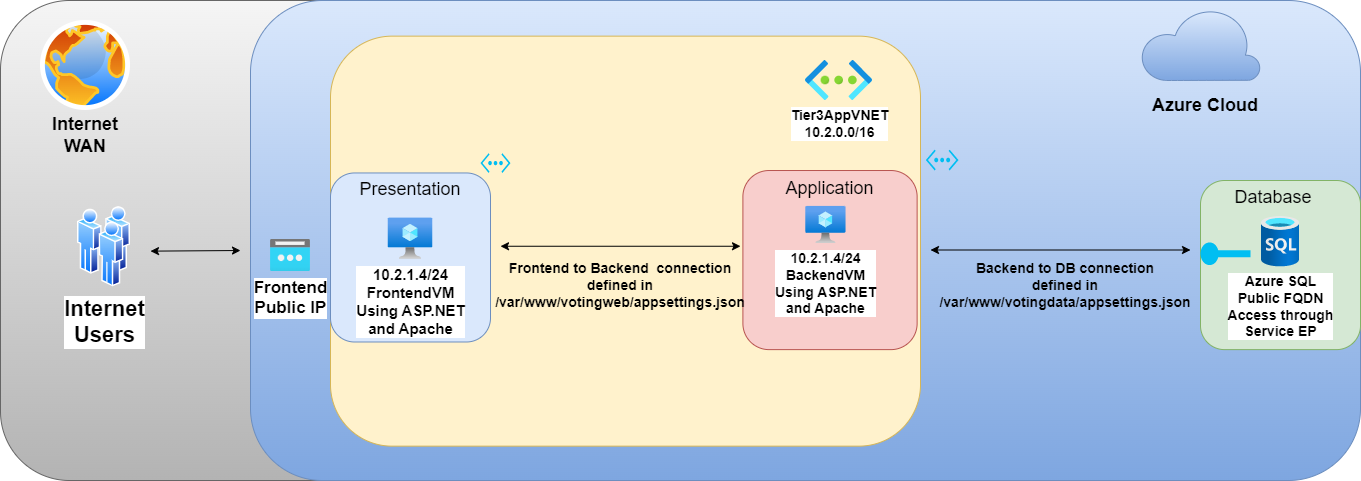

The diagram above was exported from draw.io. Its source (the exported page's mxGraphModel, read from the mxfile embedded in the PNG):
<mxGraphModel dx="1858" dy="629" grid="1" gridSize="10" guides="1" tooltips="1" connect="1" arrows="1" fold="1" page="1" pageScale="1" pageWidth="850" pageHeight="1100" math="0" shadow="0">
  <root>
    <mxCell id="0" />
    <mxCell id="1" parent="0" />
    <mxCell id="HnCnnU1W_g6TwEuYqNt5-39" value="" style="rounded=1;whiteSpace=wrap;html=1;shadow=0;glass=0;fontSize=18;fillColor=#f5f5f5;gradientColor=#b3b3b3;strokeColor=#666666;" vertex="1" parent="1">
      <mxGeometry x="-380" y="20" width="460" height="480" as="geometry" />
    </mxCell>
    <mxCell id="HnCnnU1W_g6TwEuYqNt5-36" value="" style="rounded=1;whiteSpace=wrap;html=1;fillColor=#dae8fc;gradientColor=#7ea6e0;strokeColor=#6c8ebf;" vertex="1" parent="1">
      <mxGeometry x="-130" y="20" width="1110" height="480" as="geometry" />
    </mxCell>
    <mxCell id="HnCnnU1W_g6TwEuYqNt5-1" value="" style="rounded=1;whiteSpace=wrap;html=1;fillColor=#fff2cc;strokeColor=#d6b656;" vertex="1" parent="1">
      <mxGeometry x="-50" y="55.64" width="590" height="410" as="geometry" />
    </mxCell>
    <mxCell id="HnCnnU1W_g6TwEuYqNt5-5" value="&lt;font style=&quot;font-size: 14px;&quot;&gt;&lt;b&gt;Tier3AppVNET&lt;br&gt;10.2.0.0/16&lt;/b&gt;&lt;/font&gt;" style="aspect=fixed;html=1;points=[];align=center;image;fontSize=12;image=img/lib/azure2/networking/Virtual_Networks.svg;" vertex="1" parent="1">
      <mxGeometry x="425" y="80" width="67" height="40" as="geometry" />
    </mxCell>
    <mxCell id="HnCnnU1W_g6TwEuYqNt5-21" value="&lt;b style=&quot;font-size: 22px;&quot;&gt;Internet&lt;br&gt;Users&lt;/b&gt;" style="aspect=fixed;perimeter=ellipsePerimeter;html=1;align=center;shadow=0;dashed=0;spacingTop=3;image;image=img/lib/active_directory/users.svg;" vertex="1" parent="1">
      <mxGeometry x="-303" y="226.1" width="53" height="80.3" as="geometry" />
    </mxCell>
    <mxCell id="HnCnnU1W_g6TwEuYqNt5-22" value="" style="endArrow=classic;startArrow=classic;html=1;rounded=0;entryX=0;entryY=0.5;entryDx=0;entryDy=0;" edge="1" parent="1">
      <mxGeometry width="50" height="50" relative="1" as="geometry">
        <mxPoint x="-230" y="270.64" as="sourcePoint" />
        <mxPoint x="-140" y="270" as="targetPoint" />
      </mxGeometry>
    </mxCell>
    <mxCell id="HnCnnU1W_g6TwEuYqNt5-24" value="&lt;b style=&quot;font-size: 14px;&quot;&gt;Backend to DB connection&lt;br&gt;defined in /var/www/votingdata/appsettings.json&lt;/b&gt;" style="text;html=1;strokeColor=none;fillColor=none;align=center;verticalAlign=middle;whiteSpace=wrap;rounded=0;" vertex="1" parent="1">
      <mxGeometry x="650" y="260" width="70" height="90" as="geometry" />
    </mxCell>
    <mxCell id="HnCnnU1W_g6TwEuYqNt5-27" value="" style="group" vertex="1" connectable="0" parent="1">
      <mxGeometry x="820" y="200" width="160" height="169.12" as="geometry" />
    </mxCell>
    <mxCell id="HnCnnU1W_g6TwEuYqNt5-4" value="" style="rounded=1;whiteSpace=wrap;html=1;fillColor=#d5e8d4;strokeColor=#82b366;" vertex="1" parent="HnCnnU1W_g6TwEuYqNt5-27">
      <mxGeometry width="160" height="169.12" as="geometry" />
    </mxCell>
    <mxCell id="HnCnnU1W_g6TwEuYqNt5-14" value="&lt;b style=&quot;font-size: 14px;&quot;&gt;Azure SQL &lt;br&gt;Public FQDN&lt;br&gt;Access through &lt;br&gt;Service EP&lt;/b&gt;" style="aspect=fixed;html=1;points=[];align=center;image;fontSize=12;image=img/lib/azure2/databases/SQL_Database.svg;" vertex="1" parent="HnCnnU1W_g6TwEuYqNt5-27">
      <mxGeometry x="61" y="35.82928" width="38" height="50.67" as="geometry" />
    </mxCell>
    <mxCell id="HnCnnU1W_g6TwEuYqNt5-15" value="" style="verticalLabelPosition=bottom;html=1;verticalAlign=top;align=center;strokeColor=none;fillColor=#00BEF2;shape=mxgraph.azure.service_endpoint;" vertex="1" parent="HnCnnU1W_g6TwEuYqNt5-27">
      <mxGeometry y="61.173119999999976" width="50" height="24.159999999999997" as="geometry" />
    </mxCell>
    <mxCell id="HnCnnU1W_g6TwEuYqNt5-53" value="Database" style="text;html=1;strokeColor=none;fillColor=none;align=center;verticalAlign=middle;whiteSpace=wrap;rounded=0;fontSize=18;" vertex="1" parent="HnCnnU1W_g6TwEuYqNt5-27">
      <mxGeometry x="43" width="60" height="33.824" as="geometry" />
    </mxCell>
    <mxCell id="HnCnnU1W_g6TwEuYqNt5-28" value="" style="endArrow=classic;startArrow=classic;html=1;rounded=0;" edge="1" parent="1">
      <mxGeometry width="50" height="50" relative="1" as="geometry">
        <mxPoint x="120" y="265.75" as="sourcePoint" />
        <mxPoint x="360" y="265.75" as="targetPoint" />
      </mxGeometry>
    </mxCell>
    <mxCell id="HnCnnU1W_g6TwEuYqNt5-30" value="" style="group" vertex="1" connectable="0" parent="1">
      <mxGeometry x="382" y="169.12" width="196" height="200" as="geometry" />
    </mxCell>
    <mxCell id="HnCnnU1W_g6TwEuYqNt5-3" value="" style="rounded=1;whiteSpace=wrap;html=1;fillColor=#f8cecc;strokeColor=#b85450;" vertex="1" parent="HnCnnU1W_g6TwEuYqNt5-30">
      <mxGeometry x="-19.599999999999998" y="20.8955223880597" width="174.2222222222222" height="179.1044776119403" as="geometry" />
    </mxCell>
    <mxCell id="HnCnnU1W_g6TwEuYqNt5-7" value="" style="verticalLabelPosition=bottom;html=1;verticalAlign=top;align=center;strokeColor=none;fillColor=#00BEF2;shape=mxgraph.azure.virtual_network;pointerEvents=1;" vertex="1" parent="HnCnnU1W_g6TwEuYqNt5-30">
      <mxGeometry x="163.33333333333331" width="32.666666666666664" height="20.8955223880597" as="geometry" />
    </mxCell>
    <mxCell id="HnCnnU1W_g6TwEuYqNt5-13" value="&lt;b style=&quot;font-size: 14px;&quot;&gt;10.2.1.4/24&lt;br&gt;BackendVM&lt;br&gt;Using ASP.NET&lt;br style=&quot;border-color: var(--border-color);&quot;&gt;and Apache&lt;/b&gt;" style="aspect=fixed;html=1;points=[];align=center;image;fontSize=12;image=img/lib/azure2/compute/Virtual_Machine.svg;" vertex="1" parent="HnCnnU1W_g6TwEuYqNt5-30">
      <mxGeometry x="43.28333333333333" y="56.71641791044777" width="40.26190476190476" height="37.34857142857143" as="geometry" />
    </mxCell>
    <mxCell id="HnCnnU1W_g6TwEuYqNt5-52" value="Application" style="text;html=1;strokeColor=none;fillColor=none;align=center;verticalAlign=middle;whiteSpace=wrap;rounded=0;fontSize=18;" vertex="1" parent="HnCnnU1W_g6TwEuYqNt5-30">
      <mxGeometry x="34.84444444444444" y="20.8955223880597" width="65.33333333333333" height="35.820895522388064" as="geometry" />
    </mxCell>
    <mxCell id="HnCnnU1W_g6TwEuYqNt5-31" value="" style="group" vertex="1" connectable="0" parent="1">
      <mxGeometry x="-100" y="172.74" width="230" height="188.75" as="geometry" />
    </mxCell>
    <mxCell id="HnCnnU1W_g6TwEuYqNt5-29" value="" style="group" vertex="1" connectable="0" parent="HnCnnU1W_g6TwEuYqNt5-31">
      <mxGeometry x="50" width="180" height="188.75" as="geometry" />
    </mxCell>
    <mxCell id="HnCnnU1W_g6TwEuYqNt5-2" value="" style="rounded=1;whiteSpace=wrap;html=1;fillColor=#dae8fc;strokeColor=#6c8ebf;" vertex="1" parent="HnCnnU1W_g6TwEuYqNt5-29">
      <mxGeometry y="19.720149253731343" width="160" height="169.02985074626866" as="geometry" />
    </mxCell>
    <mxCell id="HnCnnU1W_g6TwEuYqNt5-8" value="" style="verticalLabelPosition=bottom;html=1;verticalAlign=top;align=center;strokeColor=none;fillColor=#00BEF2;shape=mxgraph.azure.virtual_network;pointerEvents=1;" vertex="1" parent="HnCnnU1W_g6TwEuYqNt5-29">
      <mxGeometry x="150" width="30" height="19.720149253731343" as="geometry" />
    </mxCell>
    <mxCell id="HnCnnU1W_g6TwEuYqNt5-12" value="&lt;b style=&quot;font-size: 15px;&quot;&gt;10.2.1.4/24&lt;br&gt;FrontendVM&lt;br&gt;Using ASP.NET&lt;br&gt;and Apache&lt;/b&gt;" style="aspect=fixed;html=1;points=[];align=center;image;fontSize=12;image=img/lib/azure2/compute/Virtual_Machine.svg;" vertex="1" parent="HnCnnU1W_g6TwEuYqNt5-29">
      <mxGeometry x="57.75" y="64.79477611940298" width="44.5" height="41.28" as="geometry" />
    </mxCell>
    <mxCell id="HnCnnU1W_g6TwEuYqNt5-43" value="Presentation" style="text;html=1;strokeColor=none;fillColor=none;align=center;verticalAlign=middle;whiteSpace=wrap;rounded=0;fontSize=18;" vertex="1" parent="HnCnnU1W_g6TwEuYqNt5-29">
      <mxGeometry x="50" y="19.720149253731343" width="60" height="33.80597014925373" as="geometry" />
    </mxCell>
    <mxCell id="HnCnnU1W_g6TwEuYqNt5-32" value="" style="endArrow=classic;startArrow=classic;html=1;rounded=0;" edge="1" parent="1">
      <mxGeometry width="50" height="50" relative="1" as="geometry">
        <mxPoint x="550" y="269.5" as="sourcePoint" />
        <mxPoint x="810" y="269.5" as="targetPoint" />
      </mxGeometry>
    </mxCell>
    <mxCell id="HnCnnU1W_g6TwEuYqNt5-34" value="&lt;b style=&quot;font-size: 14px;&quot;&gt;Frontend to Backend&amp;nbsp; connection&lt;br&gt;defined in /var/www/votingweb/appsettings.json&lt;/b&gt;" style="text;html=1;strokeColor=none;fillColor=none;align=center;verticalAlign=middle;whiteSpace=wrap;rounded=0;" vertex="1" parent="1">
      <mxGeometry x="205" y="260" width="70" height="90" as="geometry" />
    </mxCell>
    <mxCell id="HnCnnU1W_g6TwEuYqNt5-37" value="Azure Cloud" style="text;html=1;strokeColor=none;fillColor=none;align=center;verticalAlign=middle;whiteSpace=wrap;rounded=0;fontSize=18;fontStyle=1;glass=0;" vertex="1" parent="1">
      <mxGeometry x="770" y="110" width="110" height="30" as="geometry" />
    </mxCell>
    <mxCell id="HnCnnU1W_g6TwEuYqNt5-38" value="" style="verticalLabelPosition=bottom;html=1;verticalAlign=top;align=center;strokeColor=#6c8ebf;fillColor=#dae8fc;shape=mxgraph.azure.cloud;shadow=0;gradientColor=#7ea6e0;" vertex="1" parent="1">
      <mxGeometry x="760" y="27.5" width="120" height="72.5" as="geometry" />
    </mxCell>
    <mxCell id="HnCnnU1W_g6TwEuYqNt5-40" value="" style="aspect=fixed;perimeter=ellipsePerimeter;html=1;align=center;shadow=0;dashed=0;spacingTop=3;image;image=img/lib/active_directory/internet_globe.svg;glass=0;fontSize=18;fillColor=default;gradientColor=none;" vertex="1" parent="1">
      <mxGeometry x="-340" y="40" width="90" height="90" as="geometry" />
    </mxCell>
    <mxCell id="HnCnnU1W_g6TwEuYqNt5-41" value="Internet WAN" style="text;html=1;strokeColor=none;fillColor=none;align=center;verticalAlign=middle;whiteSpace=wrap;rounded=0;fontSize=18;fontStyle=1;glass=0;" vertex="1" parent="1">
      <mxGeometry x="-350" y="140" width="110" height="30" as="geometry" />
    </mxCell>
    <mxCell id="HnCnnU1W_g6TwEuYqNt5-18" value="&lt;b style=&quot;font-size: 17px;&quot;&gt;Frontend&lt;br&gt;Public IP&lt;/b&gt;" style="aspect=fixed;html=1;points=[];align=center;image;fontSize=12;image=img/lib/azure2/networking/Public_IP_Addresses.svg;" vertex="1" parent="1">
      <mxGeometry x="-110" y="259" width="40" height="32" as="geometry" />
    </mxCell>
  </root>
</mxGraphModel>